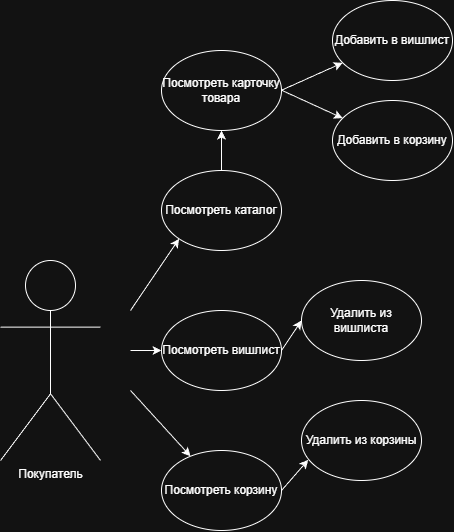

The diagram above was exported from draw.io. Its source (the exported page's mxGraphModel, read from the mxfile embedded in the PNG):
<mxGraphModel dx="1053" dy="611" grid="1" gridSize="10" guides="1" tooltips="1" connect="1" arrows="1" fold="1" page="1" pageScale="1" pageWidth="827" pageHeight="1169" math="0" shadow="0">
  <root>
    <mxCell id="0" />
    <mxCell id="1" parent="0" />
    <mxCell id="YHy2BbiMkbuV-8aXeFON-2" parent="1" style="shape=umlActor;verticalLabelPosition=bottom;verticalAlign=top;html=1;outlineConnect=0;" value="Покупатель" vertex="1">
      <mxGeometry height="200" width="100" x="19" y="310" as="geometry" />
    </mxCell>
    <mxCell id="YHy2BbiMkbuV-8aXeFON-3" edge="1" parent="1" style="endArrow=classic;html=1;rounded=0;entryX=0;entryY=1;entryDx=0;entryDy=0;" target="YHy2BbiMkbuV-8aXeFON-4" value="">
      <mxGeometry height="50" relative="1" width="50" as="geometry">
        <mxPoint x="149" y="360" as="sourcePoint" />
        <mxPoint x="270" y="280" as="targetPoint" />
      </mxGeometry>
    </mxCell>
    <mxCell id="YHy2BbiMkbuV-8aXeFON-4" parent="1" style="ellipse;whiteSpace=wrap;html=1;" value="Посмотреть каталог" vertex="1">
      <mxGeometry height="80" width="120" x="180" y="220" as="geometry" />
    </mxCell>
    <mxCell id="YHy2BbiMkbuV-8aXeFON-5" edge="1" parent="1" style="endArrow=classic;html=1;rounded=0;" target="YHy2BbiMkbuV-8aXeFON-6" value="">
      <mxGeometry height="50" relative="1" width="50" as="geometry">
        <mxPoint x="149" y="400" as="sourcePoint" />
        <mxPoint x="269" y="400" as="targetPoint" />
      </mxGeometry>
    </mxCell>
    <mxCell id="YHy2BbiMkbuV-8aXeFON-6" parent="1" style="ellipse;whiteSpace=wrap;html=1;" value="Посмотреть вишлист" vertex="1">
      <mxGeometry height="80" width="120" x="180" y="360" as="geometry" />
    </mxCell>
    <mxCell id="YHy2BbiMkbuV-8aXeFON-7" parent="1" style="ellipse;whiteSpace=wrap;html=1;" value="Посмотреть корзину" vertex="1">
      <mxGeometry height="80" width="120" x="180" y="500" as="geometry" />
    </mxCell>
    <mxCell id="YHy2BbiMkbuV-8aXeFON-9" edge="1" parent="1" style="endArrow=classic;html=1;rounded=0;" target="YHy2BbiMkbuV-8aXeFON-7" value="">
      <mxGeometry height="50" relative="1" width="50" as="geometry">
        <mxPoint x="149" y="440" as="sourcePoint" />
        <mxPoint x="199" y="390" as="targetPoint" />
      </mxGeometry>
    </mxCell>
    <mxCell id="Za58hKA0VlXWKwyxIm5m-9" edge="1" parent="1" source="YHy2BbiMkbuV-8aXeFON-4" style="endArrow=classic;html=1;rounded=0;entryX=0.5;entryY=1;entryDx=0;entryDy=0;exitX=0.5;exitY=0;exitDx=0;exitDy=0;" target="Za58hKA0VlXWKwyxIm5m-12" value="">
      <mxGeometry height="50" relative="1" width="50" as="geometry">
        <mxPoint x="329" y="190" as="sourcePoint" />
        <mxPoint x="330" y="170" as="targetPoint" />
      </mxGeometry>
    </mxCell>
    <mxCell id="Za58hKA0VlXWKwyxIm5m-12" parent="1" style="ellipse;whiteSpace=wrap;html=1;" value="Посмотреть карточку товара" vertex="1">
      <mxGeometry height="80" width="120" x="180" y="100" as="geometry" />
    </mxCell>
    <mxCell id="Za58hKA0VlXWKwyxIm5m-13" edge="1" parent="1" style="endArrow=classic;html=1;rounded=0;" target="Za58hKA0VlXWKwyxIm5m-16" value="">
      <mxGeometry height="50" relative="1" width="50" as="geometry">
        <mxPoint x="300" y="139.71" as="sourcePoint" />
        <mxPoint x="351" y="100" as="targetPoint" />
      </mxGeometry>
    </mxCell>
    <mxCell id="Za58hKA0VlXWKwyxIm5m-14" edge="1" parent="1" style="endArrow=classic;html=1;rounded=0;" target="Za58hKA0VlXWKwyxIm5m-15" value="">
      <mxGeometry height="50" relative="1" width="50" as="geometry">
        <mxPoint x="300" y="139.71" as="sourcePoint" />
        <mxPoint x="351" y="180" as="targetPoint" />
      </mxGeometry>
    </mxCell>
    <mxCell id="Za58hKA0VlXWKwyxIm5m-15" parent="1" style="ellipse;whiteSpace=wrap;html=1;" value="Добавить в корзину" vertex="1">
      <mxGeometry height="80" width="120" x="351" y="150" as="geometry" />
    </mxCell>
    <mxCell id="Za58hKA0VlXWKwyxIm5m-16" parent="1" style="ellipse;whiteSpace=wrap;html=1;" value="Добавить в вишлист" vertex="1">
      <mxGeometry height="80" width="120" x="351" y="50" as="geometry" />
    </mxCell>
    <mxCell id="Za58hKA0VlXWKwyxIm5m-17" edge="1" parent="1" source="YHy2BbiMkbuV-8aXeFON-7" style="endArrow=classic;html=1;rounded=0;exitX=1;exitY=0.5;exitDx=0;exitDy=0;entryX=0.056;entryY=0.742;entryDx=0;entryDy=0;entryPerimeter=0;" target="Za58hKA0VlXWKwyxIm5m-18" value="">
      <mxGeometry height="50" relative="1" width="50" as="geometry">
        <mxPoint x="300" y="450" as="sourcePoint" />
        <mxPoint x="351" y="490.28999999999996" as="targetPoint" />
      </mxGeometry>
    </mxCell>
    <mxCell id="Za58hKA0VlXWKwyxIm5m-18" parent="1" style="ellipse;whiteSpace=wrap;html=1;" value="Удалить из корзины" vertex="1">
      <mxGeometry height="80" width="120" x="320" y="449.99999999999994" as="geometry" />
    </mxCell>
    <mxCell id="Za58hKA0VlXWKwyxIm5m-19" edge="1" parent="1" source="YHy2BbiMkbuV-8aXeFON-6" style="endArrow=classic;html=1;rounded=0;exitX=1;exitY=0.5;exitDx=0;exitDy=0;entryX=0;entryY=0.5;entryDx=0;entryDy=0;" target="Za58hKA0VlXWKwyxIm5m-20" value="">
      <mxGeometry height="50" relative="1" width="50" as="geometry">
        <mxPoint x="330" y="400" as="sourcePoint" />
        <mxPoint x="337" y="379" as="targetPoint" />
      </mxGeometry>
    </mxCell>
    <mxCell id="Za58hKA0VlXWKwyxIm5m-20" parent="1" style="ellipse;whiteSpace=wrap;html=1;" value="Удалить из вишлиста" vertex="1">
      <mxGeometry height="80" width="120" x="320" y="330" as="geometry" />
    </mxCell>
  </root>
</mxGraphModel>